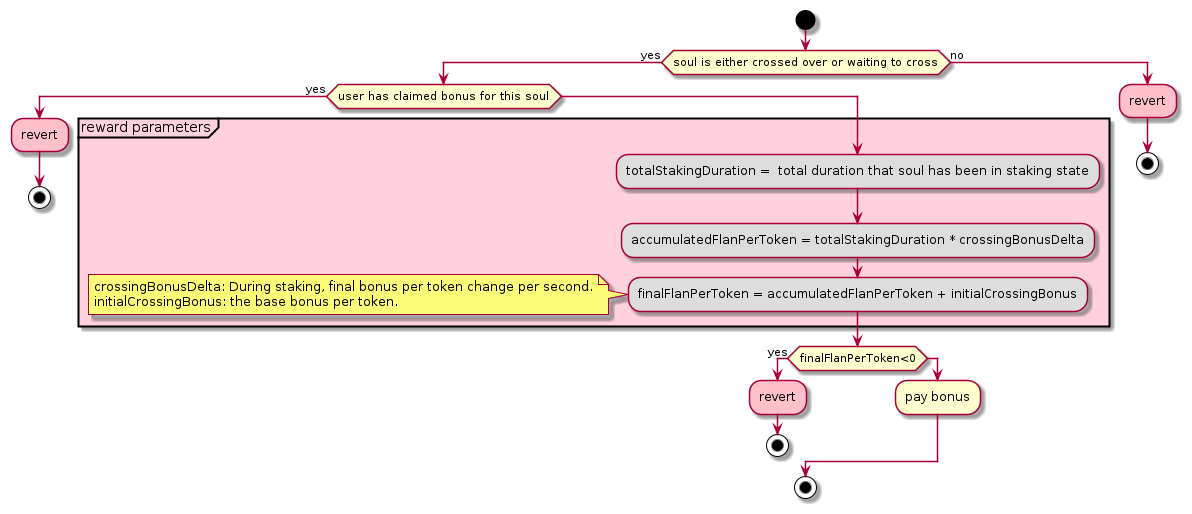

The diagram above was rendered by PlantUML. Its source (embedded in the PNG):
@startuml
start
if(soul is either crossed over or waiting to cross) then (yes)
    if(user has claimed bonus for this soul) then (yes)
        #pink:revert;
        stop
    else
        'main sequence
        partition #ffd1dc "reward parameters"{
            #DDDDDD:totalStakingDuration =  total duration that soul has been in staking state;
            #DDDDDD:accumulatedFlanPerToken = totalStakingDuration * crossingBonusDelta;
            #DDDDDD:finalFlanPerToken = accumulatedFlanPerToken + initialCrossingBonus;
        }
        note left
            crossingBonusDelta: During staking, final bonus per token change per second.
            initialCrossingBonus: the base bonus per token.
        end note
        if(finalFlanPerToken<0) then (yes)
            #pink:revert;
            stop
        else
            :pay bonus;
        endif
    endif
else (no)
    #pink:revert;
    stop
endif
stop
@enduml